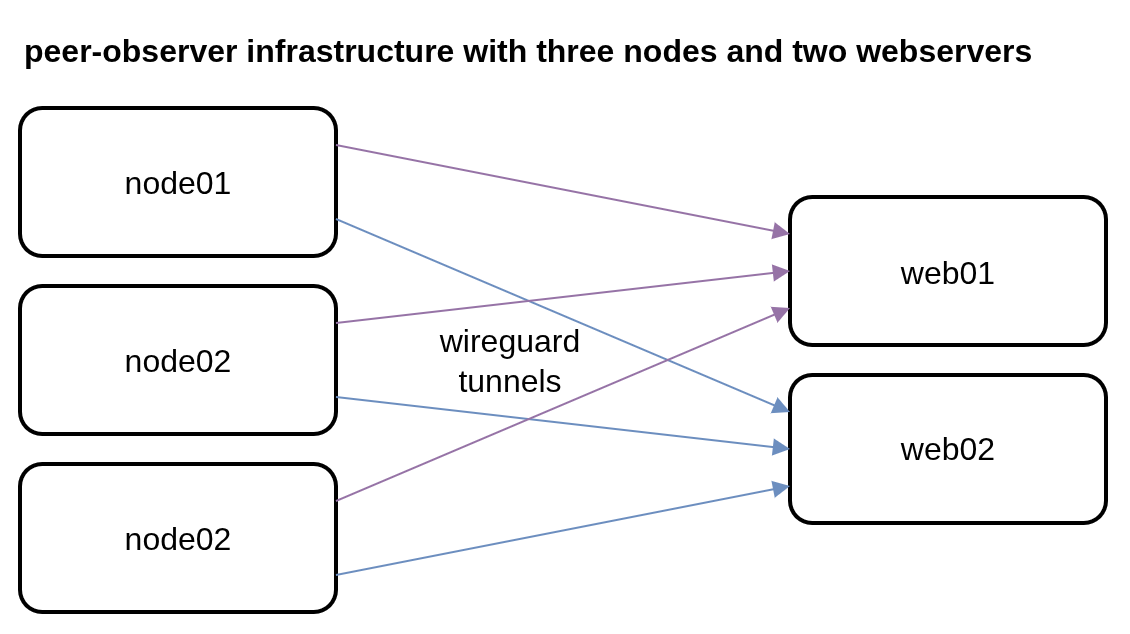

The diagram above was exported from draw.io. Its source (the exported page's mxGraphModel, read from the mxfile embedded in the PNG):
<mxGraphModel dx="1403" dy="989" grid="0" gridSize="10" guides="1" tooltips="1" connect="1" arrows="1" fold="1" page="0" pageScale="1" pageWidth="1169" pageHeight="827" math="0" shadow="0">
  <root>
    <mxCell id="0" />
    <mxCell id="1" parent="0" />
    <mxCell id="44KUnM_U97-CafPM1zOq-1" parent="1" style="rounded=1;whiteSpace=wrap;html=1;strokeWidth=2;" value="&lt;font style=&quot;font-size: 16px;&quot;&gt;node01&lt;/font&gt;" vertex="1">
      <mxGeometry height="74" width="158" x="223" y="-139" as="geometry" />
    </mxCell>
    <mxCell id="44KUnM_U97-CafPM1zOq-4" parent="1" style="rounded=1;whiteSpace=wrap;html=1;strokeWidth=2;" value="&lt;font style=&quot;font-size: 16px;&quot;&gt;node02&lt;/font&gt;" vertex="1">
      <mxGeometry height="74" width="158" x="223" y="-50" as="geometry" />
    </mxCell>
    <mxCell id="44KUnM_U97-CafPM1zOq-5" parent="1" style="rounded=1;whiteSpace=wrap;html=1;strokeWidth=2;" value="&lt;font style=&quot;font-size: 16px;&quot;&gt;node02&lt;/font&gt;" vertex="1">
      <mxGeometry height="74" width="158" x="223" y="39" as="geometry" />
    </mxCell>
    <mxCell id="44KUnM_U97-CafPM1zOq-6" parent="1" style="rounded=1;whiteSpace=wrap;html=1;strokeWidth=2;" value="&lt;font style=&quot;font-size: 16px;&quot;&gt;web01&lt;/font&gt;" vertex="1">
      <mxGeometry height="74" width="158" x="608" y="-94.5" as="geometry" />
    </mxCell>
    <mxCell id="44KUnM_U97-CafPM1zOq-7" parent="1" style="rounded=1;whiteSpace=wrap;html=1;strokeWidth=2;" value="&lt;font style=&quot;font-size: 16px;&quot;&gt;web02&lt;/font&gt;" vertex="1">
      <mxGeometry height="74" width="158" x="608" y="-5.5" as="geometry" />
    </mxCell>
    <mxCell id="44KUnM_U97-CafPM1zOq-16" parent="1" style="text;html=1;whiteSpace=wrap;align=center;verticalAlign=middle;rounded=0;fontSize=16;" value="wireguard tunnels" vertex="1">
      <mxGeometry height="44" width="94" x="421" y="-35" as="geometry" />
    </mxCell>
    <mxCell id="44KUnM_U97-CafPM1zOq-10" edge="1" parent="1" source="44KUnM_U97-CafPM1zOq-1" style="edgeStyle=none;curved=0;rounded=0;orthogonalLoop=1;jettySize=auto;html=1;exitX=1;exitY=0.25;exitDx=0;exitDy=0;entryX=0;entryY=0.25;entryDx=0;entryDy=0;fontSize=12;fillColor=#e1d5e7;strokeColor=#9673a6;endArrow=block;endFill=1;" target="44KUnM_U97-CafPM1zOq-6">
      <mxGeometry relative="1" as="geometry" />
    </mxCell>
    <mxCell id="44KUnM_U97-CafPM1zOq-15" edge="1" parent="1" source="44KUnM_U97-CafPM1zOq-1" style="edgeStyle=none;curved=0;rounded=0;orthogonalLoop=1;jettySize=auto;html=1;exitX=1;exitY=0.75;exitDx=0;exitDy=0;entryX=0;entryY=0.25;entryDx=0;entryDy=0;fontSize=12;fillColor=#dae8fc;strokeColor=#6c8ebf;endArrow=block;endFill=1;" target="44KUnM_U97-CafPM1zOq-7">
      <mxGeometry relative="1" as="geometry" />
    </mxCell>
    <mxCell id="44KUnM_U97-CafPM1zOq-11" edge="1" parent="1" source="44KUnM_U97-CafPM1zOq-4" style="edgeStyle=none;curved=0;rounded=0;orthogonalLoop=1;jettySize=auto;html=1;exitX=1;exitY=0.25;exitDx=0;exitDy=0;entryX=0;entryY=0.5;entryDx=0;entryDy=0;fontSize=12;fillColor=#e1d5e7;strokeColor=#9673a6;endArrow=block;endFill=1;" target="44KUnM_U97-CafPM1zOq-6">
      <mxGeometry relative="1" as="geometry" />
    </mxCell>
    <mxCell id="44KUnM_U97-CafPM1zOq-13" edge="1" parent="1" source="44KUnM_U97-CafPM1zOq-4" style="edgeStyle=none;curved=0;rounded=0;orthogonalLoop=1;jettySize=auto;html=1;exitX=1;exitY=0.75;exitDx=0;exitDy=0;entryX=0;entryY=0.5;entryDx=0;entryDy=0;fontSize=12;fillColor=#dae8fc;strokeColor=#6c8ebf;endArrow=block;endFill=1;" target="44KUnM_U97-CafPM1zOq-7">
      <mxGeometry relative="1" as="geometry" />
    </mxCell>
    <mxCell id="44KUnM_U97-CafPM1zOq-12" edge="1" parent="1" source="44KUnM_U97-CafPM1zOq-5" style="edgeStyle=none;curved=0;rounded=0;orthogonalLoop=1;jettySize=auto;html=1;exitX=1;exitY=0.25;exitDx=0;exitDy=0;entryX=0;entryY=0.75;entryDx=0;entryDy=0;fontSize=12;fillColor=#e1d5e7;strokeColor=#9673a6;endArrow=block;endFill=1;" target="44KUnM_U97-CafPM1zOq-6">
      <mxGeometry relative="1" as="geometry" />
    </mxCell>
    <mxCell id="44KUnM_U97-CafPM1zOq-14" edge="1" parent="1" source="44KUnM_U97-CafPM1zOq-5" style="edgeStyle=none;curved=0;rounded=0;orthogonalLoop=1;jettySize=auto;html=1;exitX=1;exitY=0.75;exitDx=0;exitDy=0;entryX=0;entryY=0.75;entryDx=0;entryDy=0;fontSize=12;fillColor=#dae8fc;strokeColor=#6c8ebf;endArrow=block;endFill=1;" target="44KUnM_U97-CafPM1zOq-7">
      <mxGeometry relative="1" as="geometry" />
    </mxCell>
    <mxCell id="44KUnM_U97-CafPM1zOq-18" parent="1" style="text;html=1;whiteSpace=wrap;strokeColor=none;fillColor=none;align=left;verticalAlign=middle;rounded=0;" value="&lt;b&gt;&lt;font style=&quot;font-size: 16px;&quot;&gt;peer-observer infrastructure with three nodes and two webservers&lt;/font&gt;&lt;/b&gt;" vertex="1">
      <mxGeometry height="30" width="544" x="223" y="-183" as="geometry" />
    </mxCell>
  </root>
</mxGraphModel>